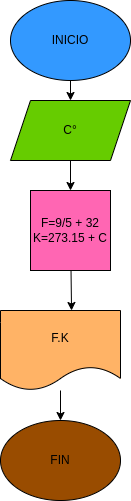

The diagram above was exported from draw.io. Its source (the exported page's mxGraphModel, read from the mxfile embedded in the PNG):
<mxGraphModel dx="902" dy="411" grid="1" gridSize="10" guides="1" tooltips="1" connect="1" arrows="1" fold="1" page="1" pageScale="1" pageWidth="827" pageHeight="1169" math="0" shadow="0">
  <root>
    <mxCell id="0" />
    <mxCell id="1" parent="0" />
    <mxCell id="4" value="" style="edgeStyle=none;html=1;" parent="1" source="2" target="7" edge="1">
      <mxGeometry relative="1" as="geometry">
        <mxPoint x="390" y="160" as="targetPoint" />
      </mxGeometry>
    </mxCell>
    <mxCell id="2" value="INICIO" style="ellipse;whiteSpace=wrap;html=1;fillColor=#3399FF;" parent="1" vertex="1">
      <mxGeometry x="330" y="30" width="120" height="80" as="geometry" />
    </mxCell>
    <mxCell id="9" value="" style="edgeStyle=none;html=1;" parent="1" source="7" target="8" edge="1">
      <mxGeometry relative="1" as="geometry" />
    </mxCell>
    <mxCell id="7" value="C°" style="shape=parallelogram;perimeter=parallelogramPerimeter;whiteSpace=wrap;html=1;fixedSize=1;fillColor=#66CC00;" parent="1" vertex="1">
      <mxGeometry x="330" y="130" width="120" height="60" as="geometry" />
    </mxCell>
    <mxCell id="11" value="" style="edgeStyle=none;html=1;entryX=0.592;entryY=0;entryDx=0;entryDy=0;entryPerimeter=0;" edge="1" parent="1" source="8" target="10">
      <mxGeometry relative="1" as="geometry" />
    </mxCell>
    <mxCell id="8" value="F=9/5 + 32&lt;br&gt;K=273.15 + C" style="whiteSpace=wrap;html=1;aspect=fixed;fillColor=#FF66B3;" parent="1" vertex="1">
      <mxGeometry x="350" y="220" width="80" height="80" as="geometry" />
    </mxCell>
    <mxCell id="13" value="" style="edgeStyle=none;html=1;" edge="1" parent="1" source="10" target="12">
      <mxGeometry relative="1" as="geometry" />
    </mxCell>
    <mxCell id="10" value="F.K" style="shape=document;whiteSpace=wrap;html=1;boundedLbl=1;fillColor=#FFB366;" vertex="1" parent="1">
      <mxGeometry x="320" y="340" width="120" height="80" as="geometry" />
    </mxCell>
    <mxCell id="12" value="FIN" style="ellipse;whiteSpace=wrap;html=1;fillColor=#994C00;" vertex="1" parent="1">
      <mxGeometry x="320" y="450" width="120" height="80" as="geometry" />
    </mxCell>
  </root>
</mxGraphModel>